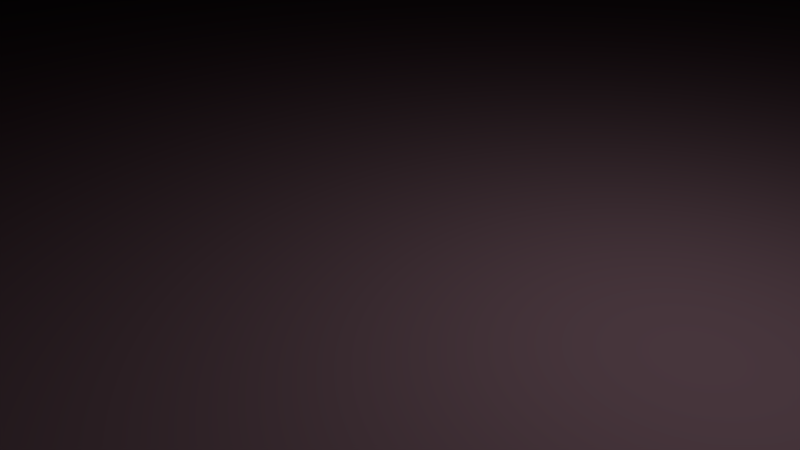 # Source: RockyWall.blend  (saved by Blender 2.78.0; exported with 4.5.12 LTS)
import bpy
from mathutils import Matrix  # noqa: F401  (used for matrix-valued properties, if any)

bpy.ops.wm.read_factory_settings(use_empty=True)
scene = bpy.context.scene
scene.name = 'Scene'

# ---- collections
col_collection_1 = bpy.data.collections.new('Collection 1'); scene.collection.children.link(col_collection_1)

# ---- materials (node trees are filled in below, after node groups)
mat_wall = bpy.data.materials.new('Wall')
mat_wall.alpha_threshold = 0.0
mat_wall.use_transparent_shadow = False
mat_wall.diffuse_color = (0.8689, 0.5033, 0.6228, 1.0)
mat_wall.roughness = 0.5

# ---- material node trees

# ---- world
world_world = bpy.data.worlds.new('World'); scene.world = world_world
world_world.color = (0.05088, 0.05088, 0.05088)
world_world.use_sun_shadow = False
world_world.sun_shadow_jitter_overblur = 0.0
world_world.cycles.sampling_method = 'MANUAL'

# ---- cameras
cam_camera = bpy.data.cameras.new('Camera')
cam_camera.clip_end = 100.0
cam_camera.lens = 35.0
cam_camera.sensor_width = 32.0
cam_camera.sensor_height = 18.0
cam_camera.ortho_scale = 7.314
cam_camera.dof.focus_distance = 0.0
cam_camera.dof.aperture_fstop = 128.0

# ---- lights
light_lamp = bpy.data.lights.new('Lamp', 'POINT')
light_lamp.transmission_factor = 0.0
light_lamp.cutoff_distance = 30.0
light_lamp.energy = 100.0
light_lamp.shadow_buffer_clip_start = 1.001
light_lamp.shadow_soft_size = 0.1
light_lamp.shadow_maximum_resolution = 0.006
light_lamp.use_absolute_resolution = True

# ---- meshes
me_cube_001 = bpy.data.meshes.new('Cube.001')
me_cube_001.from_pydata([(750.0, 2796.0, 750.0), (750.0, 2796.0, 1023.0), (-546.0, 3000.0, 477.0), (-543.8, 2987.0, 750.0), (-546.0, 3000.0, 1023.0), (-750.0, 2796.0, 1023.0), (-750.0, 2796.0, 750.0), (-750.0, 2796.0, 477.0), (-546.0, 2796.0, 0.0), (-750.0, 2796.0, 204.0), (-546.0, 3000.0, 204.0), (-750.0, 2796.0, 1296.0), (-546.0, 2796.0, 1500.0), (-546.0, 3000.0, 1296.0), (546.0, 2796.0, 0.0), (546.0, 3000.0, 204.0), (750.0, 2796.0, 204.0), (546.0, 2796.0, 1500.0), (750.0, 2796.0, 1296.0), (546.0, 3000.0, 1296.0), (-546.0, -2796.0, 0.0), (-546.0, -3000.0, 204.0), (-750.0, -2796.0, 204.0), (-546.0, -2796.0, 1500.0), (-750.0, -2796.0, 1296.0), (-546.0, -3000.0, 1296.0), (546.0, -2796.0, 0.0), (750.0, -2796.0, 204.0), (546.0, -3000.0, 204.0), (546.0, -2796.0, 1500.0), (546.0, -3000.0, 1296.0), (750.0, -2796.0, 1296.0), (750.0, 2796.0, 477.0), (546.0, 3000.0, 477.0), (543.8, 2987.0, 750.0), (546.0, 3000.0, 1023.0), (546.0, -3000.0, 1023.0), (546.0, -3000.0, 750.0), (546.0, -3000.0, 477.0), (750.0, -2796.0, 477.0), (750.0, -2796.0, 750.0), (750.0, -2796.0, 1023.0), (-750.0, -2796.0, 1023.0), (-750.0, -2796.0, 750.0), (-750.0, -2796.0, 477.0), (-546.0, -3000.0, 477.0), (-546.0, -3000.0, 750.0), (-546.0, -3000.0, 1023.0), (546.0, -2097.0, 0.0), (546.0, -1398.0, 0.0), (546.0, -699.0, 0.0), (546.0, 0.0001221, 0.0), (546.0, 699.0, 0.0), (546.0, 1398.0, 0.0), (546.0, 2097.0, 0.0), (750.0, 2097.0, 204.0), (750.0, 1398.0, 204.0), (795.1, 699.0, 195.0), (750.0, -0.0001221, 204.0), (750.0, -699.0, 204.0), (750.0, -1398.0, 204.0), (750.0, -2097.0, 204.0), (547.7, 2097.0, 1508.0), (570.5, 1398.0, 1559.0), (566.3, 699.0, 1549.0), (548.9, 0.02021, 1515.0), (546.2, -699.0, 1501.0), (546.0, -1398.0, 1500.0), (546.0, -2097.0, 1500.0), (750.0, -2097.0, 1296.0), (750.0, -1398.0, 1296.0), (756.2, -699.0, 1299.0), (750.0, 0.0001221, 1296.0), (749.5, 699.0, 1296.0), (744.7, 1398.0, 1294.0), (750.0, 2097.0, 1296.0), (-546.0, 2097.0, 0.0), (-546.0, 1398.0, 0.0), (-546.0, 699.0, 0.0), (-546.0, -0.0001221, 0.0), (-546.0, -699.0, 0.0), (-546.0, -1398.0, 0.0), (-546.0, -2097.0, 0.0), (-750.0, -2097.0, 204.0), (-750.0, -1398.0, 204.0), (-750.0, -699.0, 204.0), (-750.0, 0.0001221, 204.0), (-795.1, 699.0, 195.0), (-750.0, 1398.0, 204.0), (-750.0, 2097.0, 204.0), (-546.0, -2097.0, 1500.0), (-546.0, -1398.0, 1500.0), (-546.2, -699.0, 1501.0), (-548.9, 0.02046, 1515.0), (-566.3, 699.0, 1549.0), (-570.5, 1398.0, 1559.0), (-547.7, 2097.0, 1508.0), (-750.0, 2097.0, 1296.0), (-744.7, 1398.0, 1294.0), (-749.5, 699.0, 1296.0), (-750.0, -0.0001221, 1296.0), (-756.2, -699.0, 1299.0), (-750.0, -1398.0, 1296.0), (-750.0, -2097.0, 1296.0), (726.6, 2097.0, 477.0), (750.0, 1398.0, 477.0), (765.3, 699.0, 474.0), (749.9, 0.03664, 476.8), (750.8, -699.0, 476.9), (750.0, -1398.0, 477.0), (688.7, -2097.0, 477.0), (818.7, 2097.0, 750.0), (749.9, 1398.0, 750.0), (750.0, 699.0, 750.0), (750.3, 0.04969, 749.9), (751.0, -699.0, 750.1), (750.0, -1398.0, 750.0), (730.0, -2097.0, 750.0), (802.6, 2097.0, 1023.0), (802.8, 1396.0, 1024.0), (689.5, 698.9, 1023.0), (680.6, -0.1533, 1023.0), (752.5, -699.0, 1024.0), (750.0, -1398.0, 1023.0), (750.0, -2097.0, 1023.0), (-688.7, -2097.0, 477.0), (-750.0, -1398.0, 477.0), (-750.8, -699.0, 476.9), (-749.9, 0.03686, 476.8), (-765.3, 699.0, 474.0), (-750.0, 1398.0, 477.0), (-726.6, 2097.0, 477.0), (-730.0, -2097.0, 750.0), (-750.0, -1398.0, 750.0), (-751.0, -699.0, 750.1), (-750.3, 0.0499, 749.9), (-750.0, 699.0, 750.0), (-749.9, 1398.0, 750.0), (-818.7, 2097.0, 750.0), (-750.0, -2097.0, 1023.0), (-750.0, -1398.0, 1023.0), (-752.5, -699.0, 1024.0), (-680.5, -0.1533, 1023.0), (-689.5, 698.9, 1023.0), (-802.8, 1396.0, 1024.0), (-802.6, 2097.0, 1023.0), (273.0, 2796.0, 0.0), (0.003082, 2796.0, 0.0), (-273.0, 2796.0, 0.0), (-273.0, 3000.0, 204.0), (0.003326, 3000.0, 204.0), (273.0, 3000.0, 204.0), (-273.0, 2796.0, 1501.0), (0.003082, 2796.0, 1500.0), (273.0, 2796.0, 1501.0), (273.0, 3000.0, 1296.0), (0.003265, 3000.0, 1296.0), (-273.0, 3000.0, 1296.0), (-273.0, -2796.0, 0.0), (-0.003082, -2796.0, 0.0), (273.0, -2796.0, 0.0), (273.0, -3000.0, 204.0), (-0.003326, -3000.0, 204.0), (-273.0, -3000.0, 204.0), (273.0, -2796.0, 1500.0), (-0.003082, -2796.0, 1500.0), (-273.0, -2796.0, 1500.0), (-273.0, -3000.0, 1296.0), (-0.003265, -3000.0, 1296.0), (273.0, -3000.0, 1296.0), (-272.4, 2983.0, 477.0), (0.003326, 3000.0, 477.0), (272.4, 2983.0, 477.0), (-259.7, 2834.0, 750.0), (0.003326, 2992.0, 750.0), (259.7, 2834.0, 750.0), (-273.0, 2918.0, 1023.0), (0.003326, 2878.0, 1023.0), (273.0, 2918.0, 1023.0), (273.0, -3005.0, 477.0), (-0.003326, -3000.0, 477.0), (-273.0, -3005.0, 477.0), (273.0, -3000.0, 750.0), (-0.003326, -3044.0, 750.0), (-273.0, -3000.0, 750.0), (273.0, -3000.0, 1023.0), (-0.003326, -3000.0, 1023.0), (-273.0, -3000.0, 1023.0), (273.0, 2097.0, 0.0), (0.002289, 2097.0, 0.0), (-273.0, 2097.0, 0.0), (273.0, 1398.0, 0.0), (0.001495, 1398.0, 0.0), (-273.0, 1398.0, 0.0), (273.0, 699.0, 0.0), (0.0007629, 699.0, 0.0), (-273.0, 699.0, 0.0), (273.0, 6.104e-05, 0.0), (-3.052e-05, 0.0, 0.0), (-273.0, -6.104e-05, 0.0), (273.0, -699.0, 0.0), (-0.000824, -699.0, 0.0), (-273.0, -699.0, 0.0), (273.0, -1398.0, 0.0), (-0.001556, -1398.0, 0.0), (-273.0, -1398.0, 0.0), (273.0, -2097.0, 0.0), (-0.002289, -2097.0, 0.0), (-273.0, -2097.0, 0.0), (273.0, -2097.0, 1500.0), (-0.002289, -2097.0, 1637.0), (-273.0, -2097.0, 1500.0), (273.0, -1398.0, 1595.0), (-0.001556, -1398.0, 1500.0), (-273.0, -1398.0, 1595.0), (279.6, -699.1, 1539.0), (-0.000801, -701.0, 1348.0), (-279.6, -699.1, 1539.0), (273.5, 0.003111, 1506.0), (-3.051e-05, -0.6245, 1379.0), (-273.5, 0.003233, 1506.0), (273.0, 699.0, 1500.0), (0.0007629, 699.0, 1500.0), (-273.0, 699.0, 1500.0), (273.0, 1398.0, 1553.0), (0.001495, 1398.0, 1573.0), (-273.0, 1398.0, 1553.0), (273.2, 2097.0, 1512.0), (0.002188, 2098.0, 1689.0), (-273.2, 2097.0, 1512.0)], [], [(145, 97, 11, 5), (187, 167, 25, 47), (24, 42, 47, 25), (229, 152, 12, 96), (178, 155, 19, 35), (124, 69, 31, 41), (8, 9, 10), (11, 12, 13), (14, 15, 16), (17, 18, 19), (20, 21, 22), (23, 24, 25), (26, 27, 28), (29, 30, 31), (148, 8, 10, 149), (5, 11, 13, 4), (154, 17, 19, 155), (32, 16, 15, 33), (54, 14, 16, 55), (68, 29, 31, 69), (38, 28, 27, 39), (160, 26, 28, 161), (166, 23, 25, 167), (44, 22, 21, 45), (82, 20, 22, 83), (96, 12, 11, 97), (208, 158, 20, 82), (42, 43, 46, 47), (43, 44, 45, 46), (30, 36, 41, 31), (36, 37, 40, 41), (37, 38, 39, 40), (18, 1, 35, 19), (1, 0, 34, 35), (0, 32, 33, 34), (9, 7, 2, 10), (7, 6, 3, 2), (6, 5, 4, 3), (61, 110, 39, 27), (110, 117, 40, 39), (117, 124, 41, 40), (151, 172, 33, 15), (172, 175, 34, 33), (175, 178, 35, 34), (163, 181, 45, 21), (181, 184, 46, 45), (184, 187, 47, 46), (89, 131, 7, 9), (131, 138, 6, 7), (138, 145, 5, 6), (43, 42, 139, 132), (132, 139, 140, 133), (133, 140, 141, 134), (134, 141, 142, 135), (135, 142, 143, 136), (136, 143, 144, 137), (137, 144, 145, 138), (44, 43, 132, 125), (125, 132, 133, 126), (126, 133, 134, 127), (127, 134, 135, 128), (128, 135, 136, 129), (129, 136, 137, 130), (130, 137, 138, 131), (22, 44, 125, 83), (83, 125, 126, 84), (84, 126, 127, 85), (85, 127, 128, 86), (86, 128, 129, 87), (87, 129, 130, 88), (88, 130, 131, 89), (0, 1, 118, 111), (111, 118, 119, 112), (112, 119, 120, 113), (113, 120, 121, 114), (114, 121, 122, 115), (115, 122, 123, 116), (116, 123, 124, 117), (32, 0, 111, 104), (104, 111, 112, 105), (105, 112, 113, 106), (106, 113, 114, 107), (107, 114, 115, 108), (108, 115, 116, 109), (109, 116, 117, 110), (16, 32, 104, 55), (55, 104, 105, 56), (56, 105, 106, 57), (57, 106, 107, 58), (58, 107, 108, 59), (59, 108, 109, 60), (60, 109, 110, 61), (148, 190, 76, 8), (190, 193, 77, 76), (193, 196, 78, 77), (196, 199, 79, 78), (199, 202, 80, 79), (202, 205, 81, 80), (205, 208, 82, 81), (23, 90, 103, 24), (90, 91, 102, 103), (91, 92, 101, 102), (92, 93, 100, 101), (93, 94, 99, 100), (94, 95, 98, 99), (95, 96, 97, 98), (8, 76, 89, 9), (76, 77, 88, 89), (77, 78, 87, 88), (78, 79, 86, 87), (79, 80, 85, 86), (80, 81, 84, 85), (81, 82, 83, 84), (17, 62, 75, 18), (62, 63, 74, 75), (63, 64, 73, 74), (64, 65, 72, 73), (65, 66, 71, 72), (66, 67, 70, 71), (67, 68, 69, 70), (26, 48, 61, 27), (48, 49, 60, 61), (49, 50, 59, 60), (50, 51, 58, 59), (51, 52, 57, 58), (52, 53, 56, 57), (53, 54, 55, 56), (1, 18, 75, 118), (118, 75, 74, 119), (119, 74, 73, 120), (120, 73, 72, 121), (121, 72, 71, 122), (122, 71, 70, 123), (123, 70, 69, 124), (166, 211, 90, 23), (211, 214, 91, 90), (214, 217, 92, 91), (217, 220, 93, 92), (220, 223, 94, 93), (223, 226, 95, 94), (226, 229, 96, 95), (42, 24, 103, 139), (139, 103, 102, 140), (140, 102, 101, 141), (141, 101, 100, 142), (142, 100, 99, 143), (143, 99, 98, 144), (144, 98, 97, 145), (63, 62, 227, 224), (224, 227, 228, 225), (225, 228, 229, 226), (64, 63, 224, 221), (221, 224, 225, 222), (222, 225, 226, 223), (65, 64, 221, 218), (218, 221, 222, 219), (219, 222, 223, 220), (66, 65, 218, 215), (215, 218, 219, 216), (216, 219, 220, 217), (67, 66, 215, 212), (212, 215, 216, 213), (213, 216, 217, 214), (68, 67, 212, 209), (209, 212, 213, 210), (210, 213, 214, 211), (29, 68, 209, 164), (164, 209, 210, 165), (165, 210, 211, 166), (49, 48, 206, 203), (203, 206, 207, 204), (204, 207, 208, 205), (50, 49, 203, 200), (200, 203, 204, 201), (201, 204, 205, 202), (51, 50, 200, 197), (197, 200, 201, 198), (198, 201, 202, 199), (52, 51, 197, 194), (194, 197, 198, 195), (195, 198, 199, 196), (53, 52, 194, 191), (191, 194, 195, 192), (192, 195, 196, 193), (54, 53, 191, 188), (188, 191, 192, 189), (189, 192, 193, 190), (14, 54, 188, 146), (146, 188, 189, 147), (147, 189, 190, 148), (37, 36, 185, 182), (182, 185, 186, 183), (183, 186, 187, 184), (38, 37, 182, 179), (179, 182, 183, 180), (180, 183, 184, 181), (28, 38, 179, 161), (161, 179, 180, 162), (162, 180, 181, 163), (3, 4, 176, 173), (173, 176, 177, 174), (174, 177, 178, 175), (2, 3, 173, 170), (170, 173, 174, 171), (171, 174, 175, 172), (10, 2, 170, 149), (149, 170, 171, 150), (150, 171, 172, 151), (48, 26, 160, 206), (206, 160, 159, 207), (207, 159, 158, 208), (29, 164, 169, 30), (164, 165, 168, 169), (165, 166, 167, 168), (20, 158, 163, 21), (158, 159, 162, 163), (159, 160, 161, 162), (12, 152, 157, 13), (152, 153, 156, 157), (153, 154, 155, 156), (14, 146, 151, 15), (146, 147, 150, 151), (147, 148, 149, 150), (4, 13, 157, 176), (176, 157, 156, 177), (177, 156, 155, 178), (62, 17, 154, 227), (227, 154, 153, 228), (228, 153, 152, 229), (36, 30, 169, 185), (185, 169, 168, 186), (186, 168, 167, 187)])
_uv = me_cube_001.uv_layers.new(name='UVMap')
_uv.uv.foreach_set('vector', [0.6398, 0.1505, 0.5515, 0.1505, 0.5515, 0.034, 0.6398, 0.034, 0.9969, 0.159, 0.9969, 0.068, 0.9987, 0.068, 0.9987, 0.159, 0.5515, 0.966, 0.6398, 0.966, 0.6398, 0.9854, 0.5515, 1.0, 0.9837, 0.8495, 0.9837, 0.966, 0.9819, 0.966, 0.9819, 0.8495, 0.9969, 0.659, 0.9969, 0.568, 0.9987, 0.568, 0.9987, 0.659, 0.1544, 0.1505, 0.06602, 0.1505, 0.06602, 0.034, 0.1544, 0.034, 0.9722, 0.034, 0.9709, 0.034, 0.9722, 0.0, 0.5515, 0.034, 0.6003, 0.034, 0.5515, 2.747e-08, 0.9793, 0.034, 0.9793, 0.05854, 0.9806, 0.034, 0.989, 0.966, 0.9903, 0.966, 0.989, 1.0, 0.9722, 0.966, 0.9722, 0.9415, 0.9709, 0.966, 0.9819, 0.034, 0.9806, 0.034, 0.9819, 0.0, 0.9793, 0.966, 0.9806, 0.966, 0.9793, 1.0, 0.989, 0.034, 0.989, 0.05854, 0.9903, 0.034, 0.974, 0.034, 0.9722, 0.034, 0.9722, 0.0, 0.974, 0.01463, 0.6398, 0.034, 0.5515, 0.034, 0.5515, 2.747e-08, 0.6398, 0.01463, 0.9872, 0.966, 0.989, 0.966, 0.989, 1.0, 0.9872, 0.9854, 0.3311, 0.966, 0.4194, 0.966, 0.4194, 0.9415, 0.3311, 0.9561, 0.9793, 0.1505, 0.9793, 0.034, 0.9806, 0.034, 0.9806, 0.1505, 0.989, 0.1505, 0.989, 0.034, 0.9903, 0.034, 0.9903, 0.1505, 0.9916, 0.341, 0.9916, 0.432, 0.9925, 0.432, 0.9919, 0.341, 0.9775, 0.966, 0.9793, 0.966, 0.9793, 1.0, 0.9775, 0.9854, 0.9837, 0.034, 0.9819, 0.034, 0.9819, 0.0, 0.9837, 0.01463, 0.8165, 0.966, 0.9049, 0.966, 0.9049, 0.9415, 0.8165, 0.9561, 0.9722, 0.8495, 0.9722, 0.966, 0.9049, 0.966, 0.9049, 0.8495, 0.9819, 0.8495, 0.9819, 0.966, 0.9806, 0.966, 0.9806, 0.8495, 0.974, 0.8495, 0.974, 0.966, 0.9722, 0.966, 0.9722, 0.8495, 0.6398, 0.966, 0.7282, 0.966, 0.7282, 0.9707, 0.6398, 0.9854, 0.7282, 0.966, 0.8165, 0.966, 0.8165, 0.9561, 0.7282, 0.9707, 0.9916, 0.068, 0.9916, 0.159, 0.9908, 0.159, 0.9903, 0.068, 0.9916, 0.159, 0.9916, 0.25, 0.9914, 0.25, 0.9908, 0.159, 0.9916, 0.25, 0.9916, 0.341, 0.9919, 0.341, 0.9914, 0.25, 0.06602, 0.966, 0.1544, 0.966, 0.1544, 0.9854, 0.06602, 1.0, 0.1544, 0.966, 0.2427, 0.966, 0.2427, 0.9707, 0.1544, 0.9854, 0.2427, 0.966, 0.3311, 0.966, 0.3311, 0.9561, 0.2427, 0.9707, 0.9049, 0.034, 0.8165, 0.034, 0.8165, 0.0439, 0.9049, 0.05854, 0.8165, 0.034, 0.7282, 0.034, 0.7282, 0.02927, 0.8165, 0.0439, 0.7282, 0.034, 0.6398, 0.034, 0.6398, 0.01463, 0.7282, 0.02927, 0.4194, 0.1505, 0.3311, 0.1505, 0.3311, 0.034, 0.4194, 0.034, 0.3311, 0.1505, 0.2427, 0.1505, 0.2427, 0.034, 0.3311, 0.034, 0.2427, 0.1505, 0.1544, 0.1505, 0.1544, 0.034, 0.2427, 0.034, 0.9969, 0.932, 0.9969, 0.841, 0.9987, 0.841, 0.9987, 0.932, 0.9969, 0.841, 0.9969, 0.75, 0.9987, 0.75, 0.9987, 0.841, 0.9969, 0.75, 0.9969, 0.659, 0.9987, 0.659, 0.9987, 0.75, 0.9969, 0.432, 0.9969, 0.341, 0.9987, 0.341, 0.9987, 0.432, 0.9969, 0.341, 0.9969, 0.25, 0.9987, 0.25, 0.9987, 0.341, 0.9969, 0.25, 0.9969, 0.159, 0.9987, 0.159, 0.9987, 0.25, 0.9049, 0.1505, 0.8165, 0.1505, 0.8165, 0.034, 0.9049, 0.034, 0.8165, 0.1505, 0.7282, 0.1505, 0.7282, 0.034, 0.8165, 0.034, 0.7282, 0.1505, 0.6398, 0.1505, 0.6398, 0.034, 0.7282, 0.034, 0.7282, 0.966, 0.6398, 0.966, 0.6398, 0.8495, 0.7282, 0.8495, 0.7282, 0.8495, 0.6398, 0.8495, 0.6398, 0.733, 0.7282, 0.733, 0.7282, 0.733, 0.6398, 0.733, 0.6398, 0.6165, 0.7282, 0.6165, 0.7282, 0.6165, 0.6398, 0.6165, 0.6398, 0.5, 0.7282, 0.5, 0.7282, 0.5, 0.6398, 0.5, 0.6398, 0.3835, 0.7282, 0.3835, 0.7282, 0.3835, 0.6398, 0.3835, 0.6398, 0.267, 0.7282, 0.267, 0.7282, 0.267, 0.6398, 0.267, 0.6398, 0.1505, 0.7282, 0.1505, 0.8165, 0.966, 0.7282, 0.966, 0.7282, 0.8495, 0.8165, 0.8495, 0.8165, 0.8495, 0.7282, 0.8495, 0.7282, 0.733, 0.8165, 0.733, 0.8165, 0.733, 0.7282, 0.733, 0.7282, 0.6165, 0.8165, 0.6165, 0.8165, 0.6165, 0.7282, 0.6165, 0.7282, 0.5, 0.8165, 0.5, 0.8165, 0.5, 0.7282, 0.5, 0.7282, 0.3835, 0.8165, 0.3835, 0.8165, 0.3835, 0.7282, 0.3835, 0.7282, 0.267, 0.8165, 0.267, 0.8165, 0.267, 0.7282, 0.267, 0.7282, 0.1505, 0.8165, 0.1505, 0.9049, 0.966, 0.8165, 0.966, 0.8165, 0.8495, 0.9049, 0.8495, 0.9049, 0.8495, 0.8165, 0.8495, 0.8165, 0.733, 0.9049, 0.733, 0.9049, 0.733, 0.8165, 0.733, 0.8165, 0.6165, 0.9049, 0.6165, 0.9049, 0.6165, 0.8165, 0.6165, 0.8165, 0.5, 0.9049, 0.5, 0.9049, 0.5, 0.8165, 0.5, 0.8165, 0.3835, 0.9049, 0.3835, 0.9049, 0.3835, 0.8165, 0.3835, 0.8165, 0.267, 0.9049, 0.267, 0.9049, 0.267, 0.8165, 0.267, 0.8165, 0.1505, 0.9049, 0.1505, 0.2427, 0.966, 0.1544, 0.966, 0.1544, 0.8495, 0.2427, 0.8495, 0.2427, 0.8495, 0.1544, 0.8495, 0.1544, 0.733, 0.2427, 0.733, 0.2427, 0.733, 0.1544, 0.733, 0.1544, 0.6165, 0.2427, 0.6165, 0.2427, 0.6165, 0.1544, 0.6165, 0.1544, 0.5, 0.2427, 0.5, 0.2427, 0.5, 0.1544, 0.5, 0.1544, 0.3835, 0.2427, 0.3835, 0.2427, 0.3835, 0.1544, 0.3835, 0.1544, 0.267, 0.2427, 0.267, 0.2427, 0.267, 0.1544, 0.267, 0.1544, 0.1505, 0.2427, 0.1505, 0.3311, 0.966, 0.2427, 0.966, 0.2427, 0.8495, 0.3311, 0.8495, 0.3311, 0.8495, 0.2427, 0.8495, 0.2427, 0.733, 0.3311, 0.733, 0.3311, 0.733, 0.2427, 0.733, 0.2427, 0.6165, 0.3311, 0.6165, 0.3311, 0.6165, 0.2427, 0.6165, 0.2427, 0.5, 0.3311, 0.5, 0.3311, 0.5, 0.2427, 0.5, 0.2427, 0.3835, 0.3311, 0.3835, 0.3311, 0.3835, 0.2427, 0.3835, 0.2427, 0.267, 0.3311, 0.267, 0.3311, 0.267, 0.2427, 0.267, 0.2427, 0.1505, 0.3311, 0.1505, 0.4194, 0.966, 0.3311, 0.966, 0.3311, 0.8495, 0.4194, 0.8495, 0.4194, 0.8495, 0.3311, 0.8495, 0.3311, 0.733, 0.4194, 0.733, 0.4194, 0.733, 0.3311, 0.733, 0.3311, 0.6165, 0.4194, 0.6165, 0.4194, 0.6165, 0.3311, 0.6165, 0.3311, 0.5, 0.4194, 0.5, 0.4194, 0.5, 0.3311, 0.5, 0.3311, 0.3835, 0.4194, 0.3835, 0.4194, 0.3835, 0.3311, 0.3835, 0.3311, 0.267, 0.4194, 0.267, 0.4194, 0.267, 0.3311, 0.267, 0.3311, 0.1505, 0.4194, 0.1505, 0.974, 0.034, 0.974, 0.1505, 0.9722, 0.1505, 0.9722, 0.034, 0.974, 0.1505, 0.974, 0.267, 0.9722, 0.267, 0.9722, 0.1505, 0.974, 0.267, 0.974, 0.3835, 0.9722, 0.3835, 0.9722, 0.267, 0.974, 0.3835, 0.974, 0.5, 0.9722, 0.5, 0.9722, 0.3835, 0.974, 0.5, 0.974, 0.6165, 0.9722, 0.6165, 0.9722, 0.5, 0.974, 0.6165, 0.974, 0.733, 0.9722, 0.733, 0.9722, 0.6165, 0.974, 0.733, 0.974, 0.8495, 0.9722, 0.8495, 0.9722, 0.733, 0.9819, 0.034, 0.9819, 0.1505, 0.9806, 0.1505, 0.9806, 0.034, 0.9819, 0.1505, 0.9819, 0.267, 0.9806, 0.267, 0.9806, 0.1505, 0.9819, 0.267, 0.9819, 0.3835, 0.9806, 0.3835, 0.9806, 0.267, 0.9819, 0.3835, 0.9819, 0.5, 0.9806, 0.5, 0.9806, 0.3835, 0.9819, 0.5, 0.9819, 0.6165, 0.9806, 0.6165, 0.9806, 0.5, 0.9819, 0.6165, 0.9819, 0.733, 0.9806, 0.733, 0.9806, 0.6165, 0.9819, 0.733, 0.9819, 0.8495, 0.9806, 0.8495, 0.9806, 0.733, 0.9722, 0.034, 0.9722, 0.1505, 0.9049, 0.1505, 0.9049, 0.034, 0.9722, 0.1505, 0.9722, 0.267, 0.9049, 0.267, 0.9049, 0.1505, 0.9722, 0.267, 0.9722, 0.3835, 0.9049, 0.3835, 0.9049, 0.267, 0.9722, 0.3835, 0.9722, 0.5, 0.9049, 0.5, 0.9049, 0.3835, 0.9722, 0.5, 0.9722, 0.6165, 0.9049, 0.6165, 0.9049, 0.5, 0.9722, 0.6165, 0.9722, 0.733, 0.9049, 0.733, 0.9049, 0.6165, 0.9722, 0.733, 0.9722, 0.8495, 0.9049, 0.8495, 0.9049, 0.733, 0.989, 0.966, 0.989, 0.8495, 0.9903, 0.8495, 0.9903, 0.966, 0.989, 0.8495, 0.989, 0.733, 0.9903, 0.733, 0.9903, 0.8495, 0.989, 0.733, 0.989, 0.6165, 0.9903, 0.6165, 0.9903, 0.733, 0.989, 0.6165, 0.989, 0.5, 0.9903, 0.5, 0.9903, 0.6165, 0.989, 0.5, 0.989, 0.3835, 0.9903, 0.3835, 0.9903, 0.5, 0.989, 0.3835, 0.989, 0.267, 0.9903, 0.267, 0.9903, 0.3835, 0.989, 0.267, 0.989, 0.1505, 0.9903, 0.1505, 0.9903, 0.267, 0.9793, 0.966, 0.9793, 0.8495, 0.9806, 0.8495, 0.9806, 0.966, 0.9793, 0.8495, 0.9793, 0.733, 0.9806, 0.733, 0.9806, 0.8495, 0.9793, 0.733, 0.9793, 0.6165, 0.9806, 0.6165, 0.9806, 0.733, 0.9793, 0.6165, 0.9793, 0.5, 0.9806, 0.5, 0.9806, 0.6165, 0.9793, 0.5, 0.9793, 0.3835, 0.9806, 0.3835, 0.9806, 0.5, 0.9793, 0.3835, 0.9793, 0.267, 0.9806, 0.267, 0.9806, 0.3835, 0.9793, 0.267, 0.9793, 0.1505, 0.9806, 0.1505, 0.9806, 0.267, 0.1544, 0.966, 0.06602, 0.966, 0.06602, 0.8495, 0.1544, 0.8495, 0.1544, 0.8495, 0.06602, 0.8495, 0.06602, 0.733, 0.1544, 0.733, 0.1544, 0.733, 0.06602, 0.733, 0.06602, 0.6165, 0.1544, 0.6165, 0.1544, 0.6165, 0.06602, 0.6165, 0.06602, 0.5, 0.1544, 0.5, 0.1544, 0.5, 0.06602, 0.5, 0.06602, 0.3835, 0.1544, 0.3835, 0.1544, 0.3835, 0.06602, 0.3835, 0.06602, 0.267, 0.1544, 0.267, 0.1544, 0.267, 0.06602, 0.267, 0.06602, 0.1505, 0.1544, 0.1505, 0.9837, 0.034, 0.9837, 0.1505, 0.9819, 0.1505, 0.9819, 0.034, 0.9837, 0.1505, 0.9837, 0.267, 0.9819, 0.267, 0.9819, 0.1505, 0.9837, 0.267, 0.9837, 0.3835, 0.9819, 0.3835, 0.9819, 0.267, 0.9837, 0.3835, 0.9837, 0.5, 0.9819, 0.5, 0.9819, 0.3835, 0.9837, 0.5, 0.9837, 0.6165, 0.9819, 0.6165, 0.9819, 0.5, 0.9837, 0.6165, 0.9837, 0.733, 0.9819, 0.733, 0.9819, 0.6165, 0.9837, 0.733, 0.9837, 0.8495, 0.9819, 0.8495, 0.9819, 0.733, 0.6398, 0.966, 0.5515, 0.966, 0.5515, 0.8495, 0.6398, 0.8495, 0.6398, 0.8495, 0.5515, 0.8495, 0.5515, 0.733, 0.6398, 0.733, 0.6398, 0.733, 0.5515, 0.733, 0.5515, 0.6165, 0.6398, 0.6165, 0.6398, 0.6165, 0.5515, 0.6165, 0.5515, 0.5, 0.6398, 0.5, 0.6398, 0.5, 0.5515, 0.5, 0.5515, 0.3835, 0.6398, 0.3835, 0.6398, 0.3835, 0.5515, 0.3835, 0.5515, 0.267, 0.6398, 0.267, 0.6398, 0.267, 0.5515, 0.267, 0.5515, 0.1505, 0.6398, 0.1505, 0.989, 0.733, 0.989, 0.8495, 0.9872, 0.8495, 0.9872, 0.733, 0.9872, 0.733, 0.9872, 0.8495, 0.9854, 0.8495, 0.9854, 0.733, 0.9854, 0.733, 0.9854, 0.8495, 0.9837, 0.8495, 0.9837, 0.733, 0.989, 0.6165, 0.989, 0.733, 0.9872, 0.733, 0.9872, 0.6165, 0.9872, 0.6165, 0.9872, 0.733, 0.9854, 0.733, 0.9854, 0.6165, 0.9854, 0.6165, 0.9854, 0.733, 0.9837, 0.733, 0.9837, 0.6165, 0.989, 0.5, 0.989, 0.6165, 0.9872, 0.6165, 0.9872, 0.5, 0.9872, 0.5, 0.9872, 0.6165, 0.9854, 0.6165, 0.9854, 0.5, 0.9854, 0.5, 0.9854, 0.6165, 0.9837, 0.6165, 0.9837, 0.5, 0.989, 0.3835, 0.989, 0.5, 0.9872, 0.5, 0.9872, 0.3835, 0.9872, 0.3835, 0.9872, 0.5, 0.9854, 0.5, 0.9854, 0.3835, 0.9854, 0.3835, 0.9854, 0.5, 0.9837, 0.5, 0.9837, 0.3835, 0.989, 0.267, 0.989, 0.3835, 0.9872, 0.3835, 0.9872, 0.267, 0.9872, 0.267, 0.9872, 0.3835, 0.9854, 0.3835, 0.9854, 0.267, 0.9854, 0.267, 0.9854, 0.3835, 0.9837, 0.3835, 0.9837, 0.267, 0.989, 0.1505, 0.989, 0.267, 0.9872, 0.267, 0.9872, 0.1505, 0.9872, 0.1505, 0.9872, 0.267, 0.9854, 0.267, 0.9854, 0.1505, 0.9854, 0.1505, 0.9854, 0.267, 0.9837, 0.267, 0.9837, 0.1505, 0.989, 0.034, 0.989, 0.1505, 0.9872, 0.1505, 0.9872, 0.034, 0.9872, 0.034, 0.9872, 0.1505, 0.9854, 0.1505, 0.9854, 0.034, 0.9854, 0.034, 0.9854, 0.1505, 0.9837, 0.1505, 0.9837, 0.034, 0.9793, 0.733, 0.9793, 0.8495, 0.9775, 0.8495, 0.9775, 0.733, 0.9775, 0.733, 0.9775, 0.8495, 0.9757, 0.8495, 0.9757, 0.733, 0.9757, 0.733, 0.9757, 0.8495, 0.974, 0.8495, 0.974, 0.733, 0.9793, 0.6165, 0.9793, 0.733, 0.9775, 0.733, 0.9775, 0.6165, 0.9775, 0.6165, 0.9775, 0.733, 0.9757, 0.733, 0.9757, 0.6165, 0.9757, 0.6165, 0.9757, 0.733, 0.974, 0.733, 0.974, 0.6165, 0.9793, 0.5, 0.9793, 0.6165, 0.9775, 0.6165, 0.9775, 0.5, 0.9775, 0.5, 0.9775, 0.6165, 0.9757, 0.6165, 0.9757, 0.5, 0.9757, 0.5, 0.9757, 0.6165, 0.974, 0.6165, 0.974, 0.5, 0.9793, 0.3835, 0.9793, 0.5, 0.9775, 0.5, 0.9775, 0.3835, 0.9775, 0.3835, 0.9775, 0.5, 0.9757, 0.5, 0.9757, 0.3835, 0.9757, 0.3835, 0.9757, 0.5, 0.974, 0.5, 0.974, 0.3835, 0.9793, 0.267, 0.9793, 0.3835, 0.9775, 0.3835, 0.9775, 0.267, 0.9775, 0.267, 0.9775, 0.3835, 0.9757, 0.3835, 0.9757, 0.267, 0.9757, 0.267, 0.9757, 0.3835, 0.974, 0.3835, 0.974, 0.267, 0.9793, 0.1505, 0.9793, 0.267, 0.9775, 0.267, 0.9775, 0.1505, 0.9775, 0.1505, 0.9775, 0.267, 0.9757, 0.267, 0.9757, 0.1505, 0.9757, 0.1505, 0.9757, 0.267, 0.974, 0.267, 0.974, 0.1505, 0.9793, 0.034, 0.9793, 0.1505, 0.9775, 0.1505, 0.9775, 0.034, 0.9775, 0.034, 0.9775, 0.1505, 0.9757, 0.1505, 0.9757, 0.034, 0.9757, 0.034, 0.9757, 0.1505, 0.974, 0.1505, 0.974, 0.034, 0.9916, 0.25, 0.9916, 0.159, 0.9934, 0.159, 0.9934, 0.25, 0.9934, 0.25, 0.9934, 0.159, 0.9951, 0.159, 0.9951, 0.25, 0.9951, 0.25, 0.9951, 0.159, 0.9969, 0.159, 0.9969, 0.25, 0.9916, 0.341, 0.9916, 0.25, 0.9934, 0.25, 0.9934, 0.341, 0.9934, 0.341, 0.9934, 0.25, 0.9951, 0.25, 0.9951, 0.341, 0.9951, 0.341, 0.9951, 0.25, 0.9969, 0.25, 0.9969, 0.341, 0.9916, 0.432, 0.9916, 0.341, 0.9934, 0.341, 0.9934, 0.432, 0.9934, 0.432, 0.9934, 0.341, 0.9951, 0.341, 0.9951, 0.432, 0.9951, 0.432, 0.9951, 0.341, 0.9969, 0.341, 0.9969, 0.432, 0.9916, 0.75, 0.9916, 0.659, 0.9934, 0.659, 0.9934, 0.75, 0.9934, 0.75, 0.9934, 0.659, 0.9951, 0.659, 0.9951, 0.75, 0.9951, 0.75, 0.9951, 0.659, 0.9969, 0.659, 0.9969, 0.75, 0.9916, 0.841, 0.9916, 0.75, 0.9934, 0.75, 0.9934, 0.841, 0.9934, 0.841, 0.9934, 0.75, 0.9951, 0.75, 0.9951, 0.841, 0.9951, 0.841, 0.9951, 0.75, 0.9969, 0.75, 0.9969, 0.841, 0.9916, 0.932, 0.9916, 0.841, 0.9934, 0.841, 0.9934, 0.932, 0.9934, 0.932, 0.9934, 0.841, 0.9951, 0.841, 0.9951, 0.932, 0.9951, 0.932, 0.9951, 0.841, 0.9969, 0.841, 0.9969, 0.932, 0.9793, 0.8495, 0.9793, 0.966, 0.9775, 0.966, 0.9775, 0.8495, 0.9775, 0.8495, 0.9775, 0.966, 0.9757, 0.966, 0.9757, 0.8495, 0.9757, 0.8495, 0.9757, 0.966, 0.974, 0.966, 0.974, 0.8495, 0.989, 0.034, 0.9872, 0.034, 0.9872, 0.0439, 0.989, 0.05854, 0.9872, 0.034, 0.9854, 0.034, 0.9854, 0.02927, 0.9872, 0.0439, 0.9854, 0.034, 0.9837, 0.034, 0.9837, 0.01463, 0.9854, 0.02927, 0.9722, 0.966, 0.974, 0.966, 0.974, 0.9561, 0.9722, 0.9415, 0.974, 0.966, 0.9757, 0.966, 0.9757, 0.9707, 0.974, 0.9561, 0.9757, 0.966, 0.9775, 0.966, 0.9775, 0.9854, 0.9757, 0.9707, 0.9819, 0.966, 0.9837, 0.966, 0.9837, 0.9561, 0.9819, 0.9415, 0.9837, 0.966, 0.9854, 0.966, 0.9854, 0.9707, 0.9837, 0.9561, 0.9854, 0.966, 0.9872, 0.966, 0.9872, 0.9854, 0.9854, 0.9707, 0.9793, 0.034, 0.9775, 0.034, 0.9775, 0.0439, 0.9793, 0.05854, 0.9775, 0.034, 0.9757, 0.034, 0.9757, 0.02927, 0.9775, 0.0439, 0.9757, 0.034, 0.974, 0.034, 0.974, 0.01463, 0.9757, 0.02927, 0.9916, 0.659, 0.9916, 0.568, 0.9934, 0.568, 0.9934, 0.659, 0.9934, 0.659, 0.9934, 0.568, 0.9951, 0.568, 0.9951, 0.659, 0.9951, 0.659, 0.9951, 0.568, 0.9969, 0.568, 0.9969, 0.659, 0.989, 0.8495, 0.989, 0.966, 0.9872, 0.966, 0.9872, 0.8495, 0.9872, 0.8495, 0.9872, 0.966, 0.9854, 0.966, 0.9854, 0.8495, 0.9854, 0.8495, 0.9854, 0.966, 0.9837, 0.966, 0.9837, 0.8495, 0.9916, 0.159, 0.9916, 0.068, 0.9934, 0.068, 0.9934, 0.159, 0.9934, 0.159, 0.9934, 0.068, 0.9951, 0.068, 0.9951, 0.159, 0.9951, 0.159, 0.9951, 0.068, 0.9969, 0.068, 0.9969, 0.159])
me_cube_001.materials.append(mat_wall)
me_cube_001.use_remesh_preserve_volume = False
me_cube_001.use_remesh_preserve_attributes = False
me_cube_001.use_mirror_vertex_groups = False
me_cube_001.update()

# ---- objects
ob_wall = bpy.data.objects.new('Wall', me_cube_001)
ob_lamp = bpy.data.objects.new('Lamp', light_lamp)
ob_camera = bpy.data.objects.new('Camera', cam_camera)

# ---- transforms, parenting, visibility, modifiers, constraints
ob_wall.location = (0.0, 0.0, 0.0)
ob_wall.lineart.crease_threshold = 0.0
ob_lamp.location = (4.076, 1.005, 5.904)
ob_lamp.rotation_euler = (0.6503, 0.05522, 1.866)
ob_lamp.lock_rotations_4d = False
ob_lamp.empty_display_type = 'ARROWS'
ob_lamp.color = (0.0, 0.0, 0.0, 0.0)
ob_lamp.lineart.crease_threshold = 0.0
ob_camera.location = (7.481, -6.508, 5.344)
ob_camera.rotation_euler = (1.109, 0.0, 0.8149)
ob_camera.lock_rotations_4d = False
ob_camera.empty_display_type = 'ARROWS'
ob_camera.color = (0.0, 0.0, 0.0, 0.0)
ob_camera.display_type = 'WIRE'
ob_camera.lineart.crease_threshold = 0.0

# ---- collection membership
col_collection_1.objects.link(ob_wall)
col_collection_1.objects.link(ob_lamp)
col_collection_1.objects.link(ob_camera)

# ---- scene / render settings (as saved in the file)
scene.camera = ob_camera
scene.frame_start = 1; scene.frame_end = 250; scene.frame_set(1)
scene.render.engine = 'BLENDER_EEVEE_NEXT'
scene.render.resolution_percentage = 50
scene.render.dither_intensity = 0.0
scene.cycles.use_denoising = False
scene.cycles.samples = 128
scene.cycles.sampling_pattern = 'TABULATED_SOBOL'
scene.cycles.light_sampling_threshold = 0.0
scene.cycles.use_adaptive_sampling = False
scene.cycles.use_light_tree = False
scene.cycles.blur_glossy = 0.0
scene.cycles.sample_clamp_indirect = 0.0
scene.view_settings.view_transform = 'Standard'
scene.unit_settings.scale_length = 0.01
bpy.context.view_layer.update()
